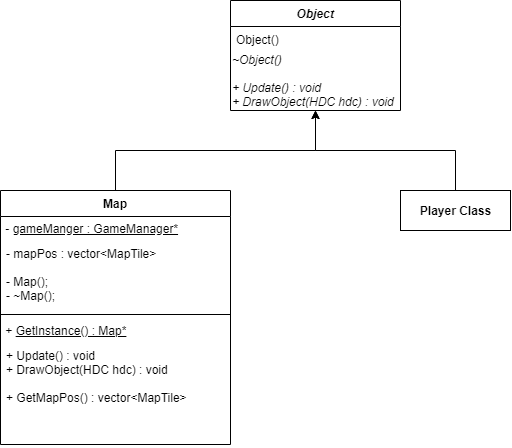

The diagram above was exported from draw.io. Its source (the exported page's mxGraphModel, read from the mxfile embedded in the PNG):
<mxGraphModel dx="1483" dy="713" grid="1" gridSize="10" guides="1" tooltips="1" connect="1" arrows="1" fold="1" page="1" pageScale="1" pageWidth="827" pageHeight="1169" math="0" shadow="0">
  <root>
    <mxCell id="Fs5EzNDjYnllwQ0RWJAg-0" />
    <mxCell id="Fs5EzNDjYnllwQ0RWJAg-1" parent="Fs5EzNDjYnllwQ0RWJAg-0" />
    <mxCell id="s1lxRss6-iEnNmzJiags-0" value="Object" style="swimlane;fontStyle=3;align=center;verticalAlign=top;childLayout=stackLayout;horizontal=1;startSize=26;horizontalStack=0;resizeParent=1;resizeParentMax=0;resizeLast=0;collapsible=1;marginBottom=0;" vertex="1" parent="Fs5EzNDjYnllwQ0RWJAg-1">
      <mxGeometry x="329" y="80" width="170" height="110" as="geometry" />
    </mxCell>
    <mxCell id="s1lxRss6-iEnNmzJiags-1" value="Object()" style="text;strokeColor=none;fillColor=none;align=left;verticalAlign=top;spacingLeft=4;spacingRight=4;overflow=hidden;rotatable=0;points=[[0,0.5],[1,0.5]];portConstraint=eastwest;" vertex="1" parent="s1lxRss6-iEnNmzJiags-0">
      <mxGeometry y="26" width="170" height="24" as="geometry" />
    </mxCell>
    <mxCell id="s1lxRss6-iEnNmzJiags-2" value="&lt;i&gt;~Object()&lt;br&gt;&lt;br&gt;+ Update() : void&lt;br&gt;+ DrawObject(HDC hdc) : void&lt;br&gt;&lt;/i&gt;" style="html=1;fillColor=none;align=left;strokeColor=none;" vertex="1" parent="s1lxRss6-iEnNmzJiags-0">
      <mxGeometry y="50" width="170" height="60" as="geometry" />
    </mxCell>
    <mxCell id="-QCUdSfA9zQ8vOlc9RFI-7" style="edgeStyle=orthogonalEdgeStyle;rounded=0;orthogonalLoop=1;jettySize=auto;html=1;exitX=0.5;exitY=0;exitDx=0;exitDy=0;entryX=0.5;entryY=1;entryDx=0;entryDy=0;" edge="1" parent="Fs5EzNDjYnllwQ0RWJAg-1" source="z9gJ2zXF-LXyNZj9x9ov-0" target="s1lxRss6-iEnNmzJiags-2">
      <mxGeometry relative="1" as="geometry">
        <mxPoint x="440" y="220" as="targetPoint" />
        <mxPoint x="614" y="269.9999999999999" as="sourcePoint" />
      </mxGeometry>
    </mxCell>
    <mxCell id="H6UCccpY4o9imKKm3SWX-3" style="edgeStyle=orthogonalEdgeStyle;rounded=0;orthogonalLoop=1;jettySize=auto;html=1;exitX=0.5;exitY=0;exitDx=0;exitDy=0;entryX=0.5;entryY=1;entryDx=0;entryDy=0;" edge="1" parent="Fs5EzNDjYnllwQ0RWJAg-1" source="twDn5Qymt64xqKhXkXmK-0" target="s1lxRss6-iEnNmzJiags-2">
      <mxGeometry relative="1" as="geometry">
        <mxPoint x="274" y="269.9999999999999" as="sourcePoint" />
      </mxGeometry>
    </mxCell>
    <mxCell id="z9gJ2zXF-LXyNZj9x9ov-0" value="&lt;b&gt;Player Class&lt;/b&gt;" style="html=1;fillColor=none;align=center;" vertex="1" parent="Fs5EzNDjYnllwQ0RWJAg-1">
      <mxGeometry x="499" y="270" width="110" height="40" as="geometry" />
    </mxCell>
    <mxCell id="twDn5Qymt64xqKhXkXmK-0" value="Map" style="swimlane;fontStyle=1;align=center;verticalAlign=top;childLayout=stackLayout;horizontal=1;startSize=26;horizontalStack=0;resizeParent=1;resizeParentMax=0;resizeLast=0;collapsible=1;marginBottom=0;" vertex="1" parent="Fs5EzNDjYnllwQ0RWJAg-1">
      <mxGeometry x="99" y="270" width="230" height="254" as="geometry" />
    </mxCell>
    <mxCell id="twDn5Qymt64xqKhXkXmK-1" value="&amp;nbsp;- &lt;u&gt;gameManger : GameManager*&lt;/u&gt;" style="html=1;fillColor=none;strokeColor=none;align=left;" vertex="1" parent="twDn5Qymt64xqKhXkXmK-0">
      <mxGeometry y="26" width="230" height="24" as="geometry" />
    </mxCell>
    <mxCell id="twDn5Qymt64xqKhXkXmK-2" value="- mapPos : vector&lt;MapTile&gt;&#10;&#10;- Map();&#10;- ~Map();" style="text;strokeColor=none;fillColor=none;align=left;verticalAlign=top;spacingLeft=4;spacingRight=4;overflow=hidden;rotatable=0;points=[[0,0.5],[1,0.5]];portConstraint=eastwest;fontStyle=0" vertex="1" parent="twDn5Qymt64xqKhXkXmK-0">
      <mxGeometry y="50" width="230" height="70" as="geometry" />
    </mxCell>
    <mxCell id="twDn5Qymt64xqKhXkXmK-3" value="" style="line;strokeWidth=1;fillColor=none;align=left;verticalAlign=middle;spacingTop=-1;spacingLeft=3;spacingRight=3;rotatable=0;labelPosition=right;points=[];portConstraint=eastwest;" vertex="1" parent="twDn5Qymt64xqKhXkXmK-0">
      <mxGeometry y="120" width="230" height="8" as="geometry" />
    </mxCell>
    <mxCell id="twDn5Qymt64xqKhXkXmK-4" value="&amp;nbsp;+&amp;nbsp;&lt;u&gt;GetInstance() : Map*&lt;/u&gt;" style="html=1;fillColor=none;strokeColor=none;align=left;" vertex="1" parent="twDn5Qymt64xqKhXkXmK-0">
      <mxGeometry y="128" width="230" height="24" as="geometry" />
    </mxCell>
    <mxCell id="twDn5Qymt64xqKhXkXmK-5" value="+ Update() : void&#10;+ DrawObject(HDC hdc) : void&#10;&#10;+ GetMapPos() : vector&lt;MapTile&gt;" style="text;strokeColor=none;fillColor=none;align=left;verticalAlign=top;spacingLeft=4;spacingRight=4;overflow=hidden;rotatable=0;points=[[0,0.5],[1,0.5]];portConstraint=eastwest;" vertex="1" parent="twDn5Qymt64xqKhXkXmK-0">
      <mxGeometry y="152" width="230" height="102" as="geometry" />
    </mxCell>
  </root>
</mxGraphModel>